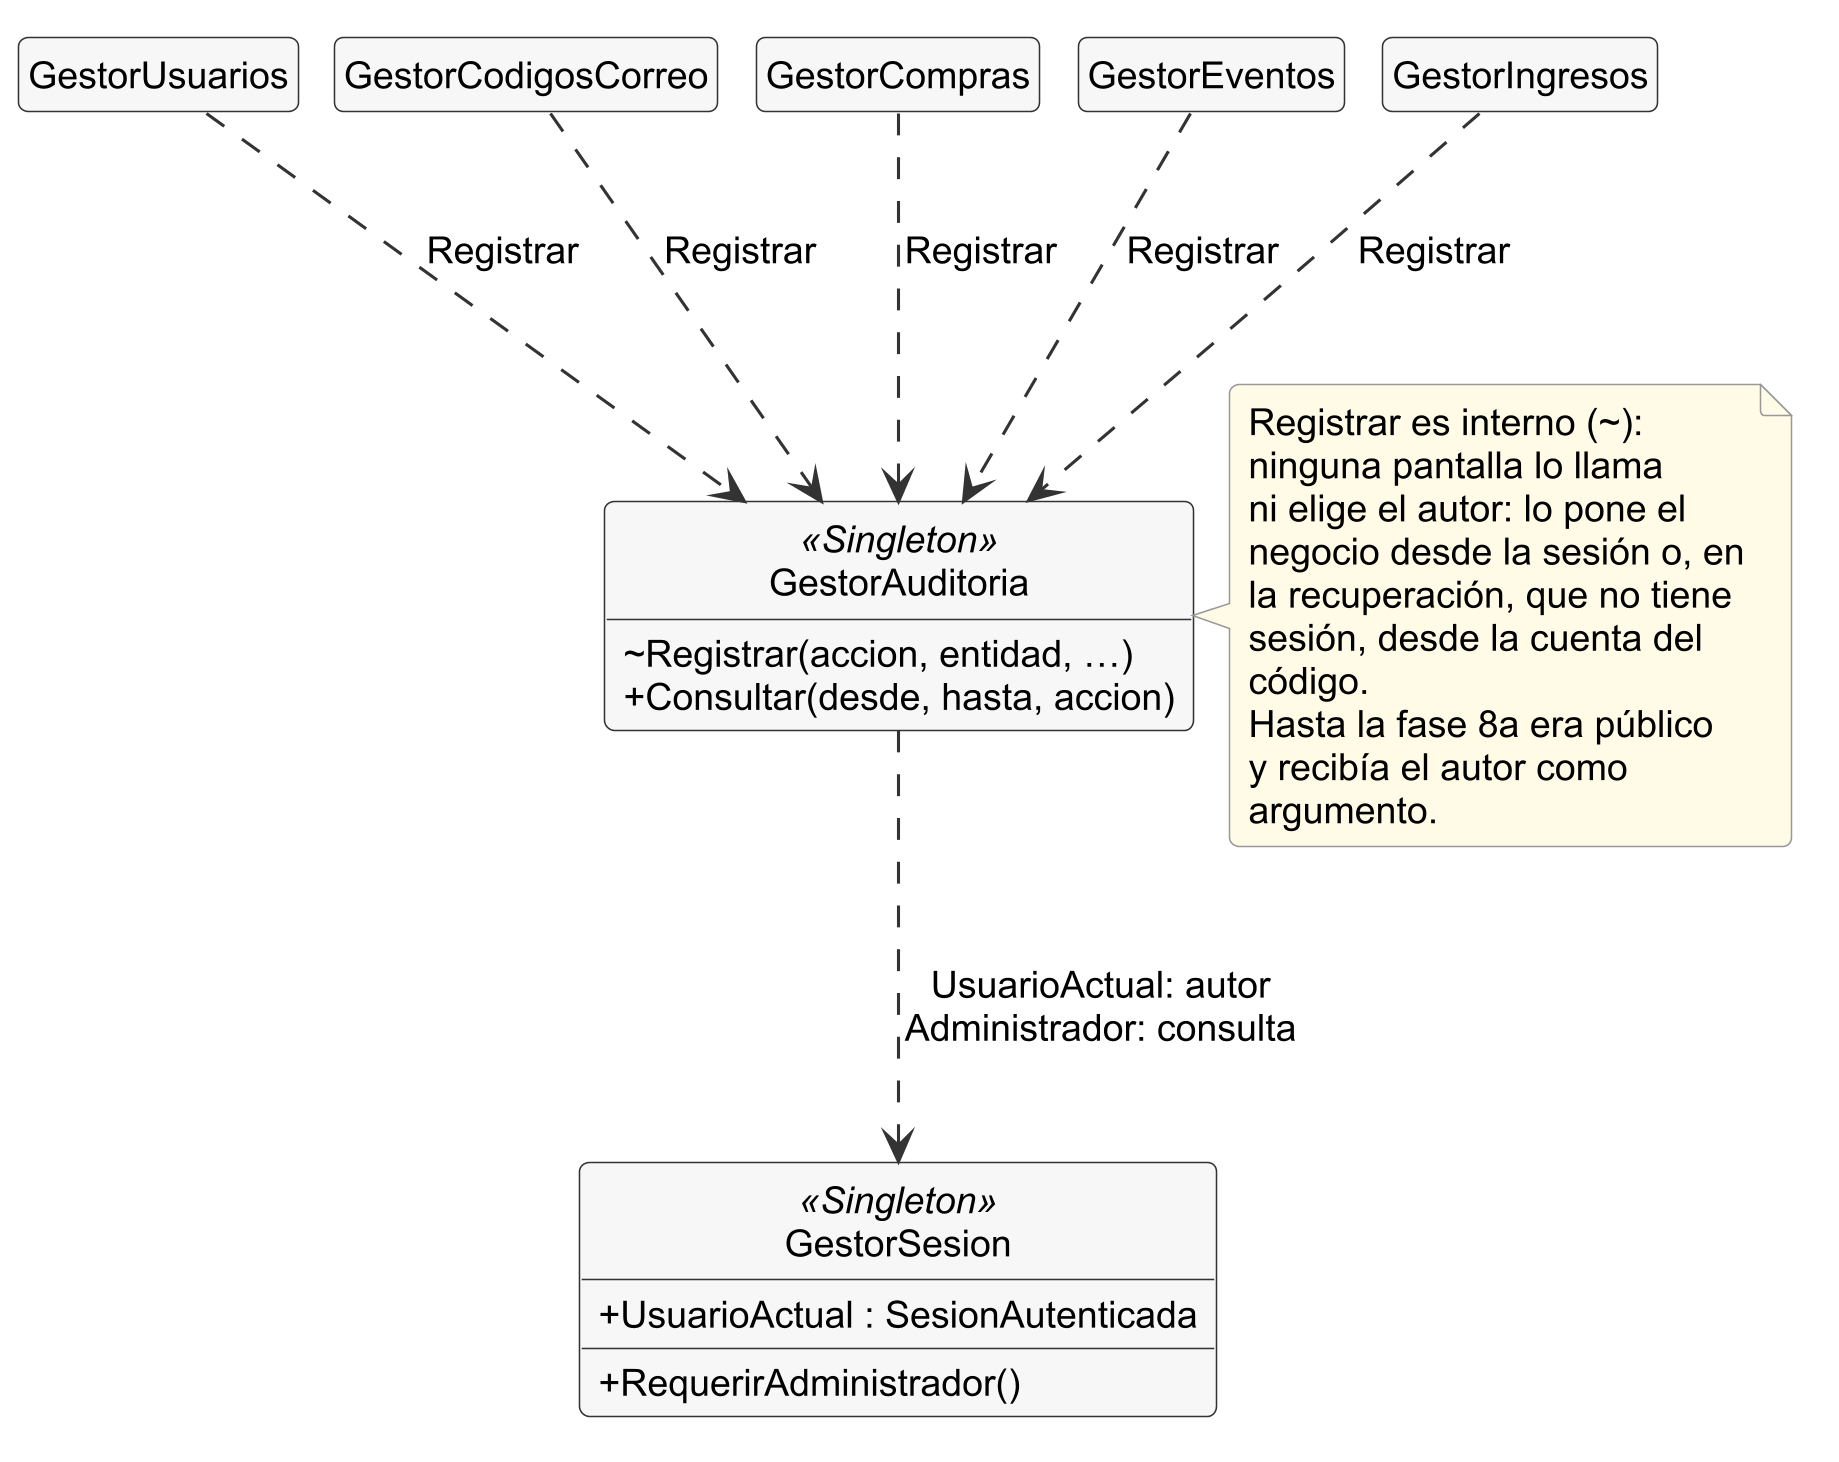

The diagram above was rendered by PlantUML. Its source (embedded in the PNG):
@startuml clases-6b-auditoria
skinparamlocked dpi 300
!include _estilo.iuml
hide empty members
skinparam nodesep 12
skinparam ranksep 70
' Diagrama de clases, vista 6b: quién escribe la auditoría y de dónde sale el autor (RN-45).
' Fuente: llamadas a GestorAuditoria.Instance.Registrar en Repo/*.cs (GestorUsuarios,
' GestorCodigosCorreo, GestorCompras, GestorEventos y GestorIngresos) y Repo/GestorAuditoria.cs.
' Registrar es internal desde la fase 8a (commit a48eb43); antes era público y recibía el autor.

class GestorUsuarios
class GestorCodigosCorreo
class GestorCompras
class GestorEventos
class GestorIngresos
class GestorAuditoria <<Singleton>> {
  ~ Registrar(accion, entidad, …)
  + Consultar(desde, hasta, accion)
}
class GestorSesion <<Singleton>> {
  + UsuarioActual : SesionAutenticada
  + RequerirAdministrador()
}

GestorUsuarios ..> GestorAuditoria : Registrar
GestorCodigosCorreo ..> GestorAuditoria : Registrar
GestorCompras ..> GestorAuditoria : Registrar
GestorEventos ..> GestorAuditoria : Registrar
GestorIngresos ..> GestorAuditoria : Registrar
GestorAuditoria ..> GestorSesion : UsuarioActual: autor\nAdministrador: consulta

note right of GestorAuditoria
  Registrar es interno (~):
  ninguna pantalla lo llama
  ni elige el autor: lo pone el
  negocio desde la sesión o, en
  la recuperación, que no tiene
  sesión, desde la cuenta del
  código.
  Hasta la fase 8a era público
  y recibía el autor como
  argumento.
end note
@enduml